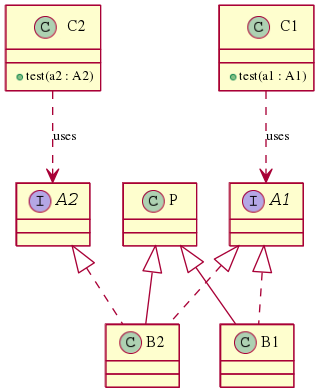

The diagram above was rendered by PlantUML. Its source (embedded in the PNG):
@startuml
interface A1{
} 
class B2{
} 
P <|-- B2
A1 <|.. B2
A2 <|.. B2
class P{
} 
interface A2{
} 
class C1{
+test(a1 : A1) 
} 
class B1{
} 
P <|-- B1
A1 <|.. B1
class C2{
+test(a2 : A2) 
} 
C1 ..> A1 : uses
C2 ..> A2 : uses
@enduml